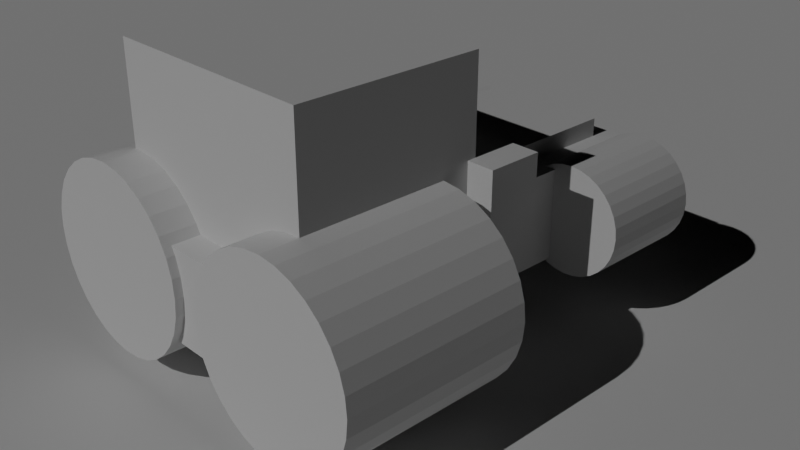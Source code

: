 # Source: Trator1TesteCurto.blend  (saved by Blender 4.5.88; exported with 4.5.12 LTS)
import bpy
from mathutils import Matrix  # noqa: F401  (used for matrix-valued properties, if any)

bpy.ops.wm.read_factory_settings(use_empty=True)
scene = bpy.context.scene
scene.name = 'Scene'

# ---- collections
col_collection = bpy.data.collections.new('Collection'); scene.collection.children.link(col_collection)

# ---- world
world_world = bpy.data.worlds.new('World'); scene.world = world_world
world_world.use_nodes = True; world_world.node_tree.nodes.clear()
_N = world_world.node_tree.nodes; _L = world_world.node_tree.links
n0 = _N.new('ShaderNodeOutputWorld'); n0.name = 'World Output'; n0.location = (200, 100)
n1 = _N.new('ShaderNodeBackground'); n1.name = 'Background'; n1.location = (-200, 100)
n1.inputs[0].default_value = (0.0, 0.0, 0.0, 1.0)
n1.inputs[1].default_value = 21.2
_L.new(n1.outputs[0], n0.inputs[0])
n0.is_active_output = True
world_world.color = (0.05088, 0.05088, 0.05088)
world_world.sun_shadow_jitter_overblur = 0.0

# ---- cameras
cam_camera = bpy.data.cameras.new('Camera')
cam_camera.clip_end = 100.0
cam_camera.ortho_scale = 7.314
cam_c_mera = bpy.data.cameras.new('Câmera')

# ---- lights
light_sol = bpy.data.lights.new('Sol', 'SUN')
light_sol.energy = 1.0

# ---- meshes
me_cubo_003 = bpy.data.meshes.new('Cubo.003')
me_cubo_003.from_pydata([(-0.7, 0.8, -0.7), (-0.7, 0.8, 0.7), (-0.7, 2.2, -0.7), (-0.7, 2.2, 0.7), (0.7, 0.8, -0.7), (0.7, 0.8, 0.7), (0.7, 2.2, -0.7), (0.7, 2.2, 0.7)], [], [(0, 1, 3, 2), (2, 3, 7, 6), (6, 7, 5, 4), (4, 5, 1, 0), (2, 6, 4, 0), (7, 3, 1, 5)])
_uv = me_cubo_003.uv_layers.new(name='Mapa UV')
_uv.uv.foreach_set('vector', [0.375, 0.0, 0.625, 0.0, 0.625, 0.25, 0.375, 0.25, 0.375, 0.25, 0.625, 0.25, 0.625, 0.5, 0.375, 0.5, 0.375, 0.5, 0.625, 0.5, 0.625, 0.75, 0.375, 0.75, 0.375, 0.75, 0.625, 0.75, 0.625, 1.0, 0.375, 1.0, 0.125, 0.5, 0.375, 0.5, 0.375, 0.75, 0.125, 0.75, 0.625, 0.5, 0.875, 0.5, 0.875, 0.75, 0.625, 0.75])
me_cubo_003.update()
me_cubo_004 = bpy.data.meshes.new('Cubo.004')
me_cubo_004.from_pydata([(-1.0, -1.0, -1.0), (-1.0, -1.0, 1.0), (-1.0, 1.0, -1.0), (-1.0, 1.0, 1.0), (1.0, -1.0, -1.0), (1.0, -1.0, 1.0), (1.0, 1.0, -1.0), (1.0, 1.0, 1.0)], [], [(0, 1, 3, 2), (2, 3, 7, 6), (6, 7, 5, 4), (4, 5, 1, 0), (2, 6, 4, 0), (7, 3, 1, 5)])
_uv = me_cubo_004.uv_layers.new(name='Mapa UV')
_uv.uv.foreach_set('vector', [0.375, 0.0, 0.625, 0.0, 0.625, 0.25, 0.375, 0.25, 0.375, 0.25, 0.625, 0.25, 0.625, 0.5, 0.375, 0.5, 0.375, 0.5, 0.625, 0.5, 0.625, 0.75, 0.375, 0.75, 0.375, 0.75, 0.625, 0.75, 0.625, 1.0, 0.375, 1.0, 0.125, 0.5, 0.375, 0.5, 0.375, 0.75, 0.125, 0.75, 0.625, 0.5, 0.875, 0.5, 0.875, 0.75, 0.625, 0.75])
me_cubo_004.update()
me_cubo_005 = bpy.data.meshes.new('Cubo.005')
me_cubo_005.from_pydata([(-1.0, -1.0, -1.0), (-1.0, -1.0, 1.0), (-1.0, 1.0, -1.0), (-1.0, 1.0, 1.0), (1.0, -1.0, -1.0), (1.0, -1.0, 1.0), (1.0, 1.0, -1.0), (1.0, 1.0, 1.0)], [], [(0, 1, 3, 2), (2, 3, 7, 6), (6, 7, 5, 4), (4, 5, 1, 0), (2, 6, 4, 0), (7, 3, 1, 5)])
_uv = me_cubo_005.uv_layers.new(name='Mapa UV')
_uv.uv.foreach_set('vector', [0.375, 0.0, 0.625, 0.0, 0.625, 0.25, 0.375, 0.25, 0.375, 0.25, 0.625, 0.25, 0.625, 0.5, 0.375, 0.5, 0.375, 0.5, 0.625, 0.5, 0.625, 0.75, 0.375, 0.75, 0.375, 0.75, 0.625, 0.75, 0.625, 1.0, 0.375, 1.0, 0.125, 0.5, 0.375, 0.5, 0.375, 0.75, 0.125, 0.75, 0.625, 0.5, 0.875, 0.5, 0.875, 0.75, 0.625, 0.75])
me_cubo_005.update()
me_cilindro = bpy.data.meshes.new('Cilindro')
me_cilindro.from_pydata([(1.2, -0.6, 1.0), (1.2, -2.6, 1.0), (1.395, -0.6, 0.9808), (1.395, -2.6, 0.9808), (1.583, -0.6, 0.9239), (1.583, -2.6, 0.9239), (1.756, -0.6, 0.8315), (1.756, -2.6, 0.8315), (1.907, -0.6, 0.7071), (1.907, -2.6, 0.7071), (2.031, -0.6, 0.5556), (2.031, -2.6, 0.5556), (2.124, -0.6, 0.3827), (2.124, -2.6, 0.3827), (2.181, -0.6, 0.1951), (2.181, -2.6, 0.1951), (2.2, -0.6, 4.371e-08), (2.2, -2.6, -4.371e-08), (2.181, -0.6, -0.1951), (2.181, -2.6, -0.1951), (2.124, -0.6, -0.3827), (2.124, -2.6, -0.3827), (2.031, -0.6, -0.5556), (2.031, -2.6, -0.5556), (1.907, -0.6, -0.7071), (1.907, -2.6, -0.7071), (1.756, -0.6, -0.8315), (1.756, -2.6, -0.8315), (1.583, -0.6, -0.9239), (1.583, -2.6, -0.9239), (1.395, -0.6, -0.9808), (1.395, -2.6, -0.9808), (1.2, -0.6, -1.0), (1.2, -2.6, -1.0), (1.005, -0.6, -0.9808), (1.005, -2.6, -0.9808), (0.8173, -0.6, -0.9239), (0.8173, -2.6, -0.9239), (0.6444, -0.6, -0.8315), (0.6444, -2.6, -0.8315), (0.4929, -0.6, -0.7071), (0.4929, -2.6, -0.7071), (0.3685, -0.6, -0.5556), (0.3685, -2.6, -0.5556), (0.2761, -0.6, -0.3827), (0.2761, -2.6, -0.3827), (0.2192, -0.6, -0.1951), (0.2192, -2.6, -0.1951), (0.2, -0.6, 4.371e-08), (0.2, -2.6, -4.371e-08), (0.2192, -0.6, 0.1951), (0.2192, -2.6, 0.1951), (0.2761, -0.6, 0.3827), (0.2761, -2.6, 0.3827), (0.3685, -0.6, 0.5556), (0.3685, -2.6, 0.5556), (0.4929, -0.6, 0.7071), (0.4929, -2.6, 0.7071), (0.6444, -0.6, 0.8315), (0.6444, -2.6, 0.8315), (0.8173, -0.6, 0.9239), (0.8173, -2.6, 0.9239), (1.005, -0.6, 0.9808), (1.005, -2.6, 0.9808)], [], [(0, 1, 3, 2), (2, 3, 5, 4), (4, 5, 7, 6), (6, 7, 9, 8), (8, 9, 11, 10), (10, 11, 13, 12), (12, 13, 15, 14), (14, 15, 17, 16), (16, 17, 19, 18), (18, 19, 21, 20), (20, 21, 23, 22), (22, 23, 25, 24), (24, 25, 27, 26), (26, 27, 29, 28), (28, 29, 31, 30), (30, 31, 33, 32), (32, 33, 35, 34), (34, 35, 37, 36), (36, 37, 39, 38), (38, 39, 41, 40), (40, 41, 43, 42), (42, 43, 45, 44), (44, 45, 47, 46), (46, 47, 49, 48), (48, 49, 51, 50), (50, 51, 53, 52), (52, 53, 55, 54), (54, 55, 57, 56), (56, 57, 59, 58), (58, 59, 61, 60), (3, 1, 63, 61, 59, 57, 55, 53, 51, 49, 47, 45, 43, 41, 39, 37, 35, 33, 31, 29, 27, 25, 23, 21, 19, 17, 15, 13, 11, 9, 7, 5), (60, 61, 63, 62), (62, 63, 1, 0), (0, 2, 4, 6, 8, 10, 12, 14, 16, 18, 20, 22, 24, 26, 28, 30, 32, 34, 36, 38, 40, 42, 44, 46, 48, 50, 52, 54, 56, 58, 60, 62)])
_uv = me_cilindro.uv_layers.new(name='Mapa UV')
_uv.uv.foreach_set('vector', [1.0, 0.5, 1.0, 1.0, 0.9688, 1.0, 0.9688, 0.5, 0.9688, 0.5, 0.9688, 1.0, 0.9375, 1.0, 0.9375, 0.5, 0.9375, 0.5, 0.9375, 1.0, 0.9062, 1.0, 0.9062, 0.5, 0.9062, 0.5, 0.9062, 1.0, 0.875, 1.0, 0.875, 0.5, 0.875, 0.5, 0.875, 1.0, 0.8438, 1.0, 0.8438, 0.5, 0.8438, 0.5, 0.8438, 1.0, 0.8125, 1.0, 0.8125, 0.5, 0.8125, 0.5, 0.8125, 1.0, 0.7812, 1.0, 0.7812, 0.5, 0.7812, 0.5, 0.7812, 1.0, 0.75, 1.0, 0.75, 0.5, 0.75, 0.5, 0.75, 1.0, 0.7188, 1.0, 0.7188, 0.5, 0.7188, 0.5, 0.7188, 1.0, 0.6875, 1.0, 0.6875, 0.5, 0.6875, 0.5, 0.6875, 1.0, 0.6562, 1.0, 0.6562, 0.5, 0.6562, 0.5, 0.6562, 1.0, 0.625, 1.0, 0.625, 0.5, 0.625, 0.5, 0.625, 1.0, 0.5938, 1.0, 0.5938, 0.5, 0.5938, 0.5, 0.5938, 1.0, 0.5625, 1.0, 0.5625, 0.5, 0.5625, 0.5, 0.5625, 1.0, 0.5312, 1.0, 0.5312, 0.5, 0.5312, 0.5, 0.5312, 1.0, 0.5, 1.0, 0.5, 0.5, 0.5, 0.5, 0.5, 1.0, 0.4688, 1.0, 0.4688, 0.5, 0.4688, 0.5, 0.4688, 1.0, 0.4375, 1.0, 0.4375, 0.5, 0.4375, 0.5, 0.4375, 1.0, 0.4062, 1.0, 0.4062, 0.5, 0.4062, 0.5, 0.4062, 1.0, 0.375, 1.0, 0.375, 0.5, 0.375, 0.5, 0.375, 1.0, 0.3438, 1.0, 0.3438, 0.5, 0.3438, 0.5, 0.3438, 1.0, 0.3125, 1.0, 0.3125, 0.5, 0.3125, 0.5, 0.3125, 1.0, 0.2812, 1.0, 0.2812, 0.5, 0.2812, 0.5, 0.2812, 1.0, 0.25, 1.0, 0.25, 0.5, 0.25, 0.5, 0.25, 1.0, 0.2188, 1.0, 0.2188, 0.5, 0.2188, 0.5, 0.2188, 1.0, 0.1875, 1.0, 0.1875, 0.5, 0.1875, 0.5, 0.1875, 1.0, 0.1562, 1.0, 0.1562, 0.5, 0.1562, 0.5, 0.1562, 1.0, 0.125, 1.0, 0.125, 0.5, 0.125, 0.5, 0.125, 1.0, 0.09375, 1.0, 0.09375, 0.5, 0.09375, 0.5, 0.09375, 1.0, 0.0625, 1.0, 0.0625, 0.5, 0.2968, 0.4854, 0.25, 0.49, 0.2032, 0.4854, 0.1582, 0.4717, 0.1167, 0.4496, 0.08029, 0.4197, 0.05045, 0.3833, 0.02827, 0.3418, 0.01461, 0.2968, 0.01, 0.25, 0.01461, 0.2032, 0.02827, 0.1582, 0.05045, 0.1167, 0.08029, 0.08029, 0.1167, 0.05045, 0.1582, 0.02827, 0.2032, 0.01461, 0.25, 0.01, 0.2968, 0.01461, 0.3418, 0.02827, 0.3833, 0.05045, 0.4197, 0.08029, 0.4496, 0.1167, 0.4717, 0.1582, 0.4854, 0.2032, 0.49, 0.25, 0.4854, 0.2968, 0.4717, 0.3418, 0.4496, 0.3833, 0.4197, 0.4197, 0.3833, 0.4496, 0.3418, 0.4717, 0.0625, 0.5, 0.0625, 1.0, 0.03125, 1.0, 0.03125, 0.5, 0.03125, 0.5, 0.03125, 1.0, 0.0, 1.0, 0.0, 0.5, 0.75, 0.49, 0.7968, 0.4854, 0.8418, 0.4717, 0.8833, 0.4496, 0.9197, 0.4197, 0.9496, 0.3833, 0.9717, 0.3418, 0.9854, 0.2968, 0.99, 0.25, 0.9854, 0.2032, 0.9717, 0.1582, 0.9496, 0.1167, 0.9197, 0.08029, 0.8833, 0.05045, 0.8418, 0.02827, 0.7968, 0.01461, 0.75, 0.01, 0.7032, 0.01461, 0.6582, 0.02827, 0.6167, 0.05045, 0.5803, 0.08029, 0.5504, 0.1167, 0.5283, 0.1582, 0.5146, 0.2032, 0.51, 0.25, 0.5146, 0.2968, 0.5283, 0.3418, 0.5504, 0.3833, 0.5803, 0.4197, 0.6167, 0.4496, 0.6582, 0.4717, 0.7032, 0.4854])
me_cilindro.update()
me_cilindro_002 = bpy.data.meshes.new('Cilindro.002')
me_cilindro_002.from_pydata([(1.2, -0.6, 1.0), (1.2, -2.6, 1.0), (1.395, -0.6, 0.9808), (1.395, -2.6, 0.9808), (1.583, -0.6, 0.9239), (1.583, -2.6, 0.9239), (1.756, -0.6, 0.8315), (1.756, -2.6, 0.8315), (1.907, -0.6, 0.7071), (1.907, -2.6, 0.7071), (2.031, -0.6, 0.5556), (2.031, -2.6, 0.5556), (2.124, -0.6, 0.3827), (2.124, -2.6, 0.3827), (2.181, -0.6, 0.1951), (2.181, -2.6, 0.1951), (2.2, -0.6, 4.371e-08), (2.2, -2.6, -4.371e-08), (2.181, -0.6, -0.1951), (2.181, -2.6, -0.1951), (2.124, -0.6, -0.3827), (2.124, -2.6, -0.3827), (2.031, -0.6, -0.5556), (2.031, -2.6, -0.5556), (1.907, -0.6, -0.7071), (1.907, -2.6, -0.7071), (1.756, -0.6, -0.8315), (1.756, -2.6, -0.8315), (1.583, -0.6, -0.9239), (1.583, -2.6, -0.9239), (1.395, -0.6, -0.9808), (1.395, -2.6, -0.9808), (1.2, -0.6, -1.0), (1.2, -2.6, -1.0), (1.005, -0.6, -0.9808), (1.005, -2.6, -0.9808), (0.8173, -0.6, -0.9239), (0.8173, -2.6, -0.9239), (0.6444, -0.6, -0.8315), (0.6444, -2.6, -0.8315), (0.4929, -0.6, -0.7071), (0.4929, -2.6, -0.7071), (0.3685, -0.6, -0.5556), (0.3685, -2.6, -0.5556), (0.2761, -0.6, -0.3827), (0.2761, -2.6, -0.3827), (0.2192, -0.6, -0.1951), (0.2192, -2.6, -0.1951), (0.2, -0.6, 4.371e-08), (0.2, -2.6, -4.371e-08), (0.2192, -0.6, 0.1951), (0.2192, -2.6, 0.1951), (0.2761, -0.6, 0.3827), (0.2761, -2.6, 0.3827), (0.3685, -0.6, 0.5556), (0.3685, -2.6, 0.5556), (0.4929, -0.6, 0.7071), (0.4929, -2.6, 0.7071), (0.6444, -0.6, 0.8315), (0.6444, -2.6, 0.8315), (0.8173, -0.6, 0.9239), (0.8173, -2.6, 0.9239), (1.005, -0.6, 0.9808), (1.005, -2.6, 0.9808)], [], [(0, 1, 3, 2), (2, 3, 5, 4), (4, 5, 7, 6), (6, 7, 9, 8), (8, 9, 11, 10), (10, 11, 13, 12), (12, 13, 15, 14), (14, 15, 17, 16), (16, 17, 19, 18), (18, 19, 21, 20), (20, 21, 23, 22), (22, 23, 25, 24), (24, 25, 27, 26), (26, 27, 29, 28), (28, 29, 31, 30), (30, 31, 33, 32), (32, 33, 35, 34), (34, 35, 37, 36), (36, 37, 39, 38), (38, 39, 41, 40), (40, 41, 43, 42), (42, 43, 45, 44), (44, 45, 47, 46), (46, 47, 49, 48), (48, 49, 51, 50), (50, 51, 53, 52), (52, 53, 55, 54), (54, 55, 57, 56), (56, 57, 59, 58), (58, 59, 61, 60), (3, 1, 63, 61, 59, 57, 55, 53, 51, 49, 47, 45, 43, 41, 39, 37, 35, 33, 31, 29, 27, 25, 23, 21, 19, 17, 15, 13, 11, 9, 7, 5), (60, 61, 63, 62), (62, 63, 1, 0), (0, 2, 4, 6, 8, 10, 12, 14, 16, 18, 20, 22, 24, 26, 28, 30, 32, 34, 36, 38, 40, 42, 44, 46, 48, 50, 52, 54, 56, 58, 60, 62)])
_uv = me_cilindro_002.uv_layers.new(name='Mapa UV')
_uv.uv.foreach_set('vector', [1.0, 0.5, 1.0, 1.0, 0.9688, 1.0, 0.9688, 0.5, 0.9688, 0.5, 0.9688, 1.0, 0.9375, 1.0, 0.9375, 0.5, 0.9375, 0.5, 0.9375, 1.0, 0.9062, 1.0, 0.9062, 0.5, 0.9062, 0.5, 0.9062, 1.0, 0.875, 1.0, 0.875, 0.5, 0.875, 0.5, 0.875, 1.0, 0.8438, 1.0, 0.8438, 0.5, 0.8438, 0.5, 0.8438, 1.0, 0.8125, 1.0, 0.8125, 0.5, 0.8125, 0.5, 0.8125, 1.0, 0.7812, 1.0, 0.7812, 0.5, 0.7812, 0.5, 0.7812, 1.0, 0.75, 1.0, 0.75, 0.5, 0.75, 0.5, 0.75, 1.0, 0.7188, 1.0, 0.7188, 0.5, 0.7188, 0.5, 0.7188, 1.0, 0.6875, 1.0, 0.6875, 0.5, 0.6875, 0.5, 0.6875, 1.0, 0.6562, 1.0, 0.6562, 0.5, 0.6562, 0.5, 0.6562, 1.0, 0.625, 1.0, 0.625, 0.5, 0.625, 0.5, 0.625, 1.0, 0.5938, 1.0, 0.5938, 0.5, 0.5938, 0.5, 0.5938, 1.0, 0.5625, 1.0, 0.5625, 0.5, 0.5625, 0.5, 0.5625, 1.0, 0.5312, 1.0, 0.5312, 0.5, 0.5312, 0.5, 0.5312, 1.0, 0.5, 1.0, 0.5, 0.5, 0.5, 0.5, 0.5, 1.0, 0.4688, 1.0, 0.4688, 0.5, 0.4688, 0.5, 0.4688, 1.0, 0.4375, 1.0, 0.4375, 0.5, 0.4375, 0.5, 0.4375, 1.0, 0.4062, 1.0, 0.4062, 0.5, 0.4062, 0.5, 0.4062, 1.0, 0.375, 1.0, 0.375, 0.5, 0.375, 0.5, 0.375, 1.0, 0.3438, 1.0, 0.3438, 0.5, 0.3438, 0.5, 0.3438, 1.0, 0.3125, 1.0, 0.3125, 0.5, 0.3125, 0.5, 0.3125, 1.0, 0.2812, 1.0, 0.2812, 0.5, 0.2812, 0.5, 0.2812, 1.0, 0.25, 1.0, 0.25, 0.5, 0.25, 0.5, 0.25, 1.0, 0.2188, 1.0, 0.2188, 0.5, 0.2188, 0.5, 0.2188, 1.0, 0.1875, 1.0, 0.1875, 0.5, 0.1875, 0.5, 0.1875, 1.0, 0.1562, 1.0, 0.1562, 0.5, 0.1562, 0.5, 0.1562, 1.0, 0.125, 1.0, 0.125, 0.5, 0.125, 0.5, 0.125, 1.0, 0.09375, 1.0, 0.09375, 0.5, 0.09375, 0.5, 0.09375, 1.0, 0.0625, 1.0, 0.0625, 0.5, 0.2968, 0.4854, 0.25, 0.49, 0.2032, 0.4854, 0.1582, 0.4717, 0.1167, 0.4496, 0.08029, 0.4197, 0.05045, 0.3833, 0.02827, 0.3418, 0.01461, 0.2968, 0.01, 0.25, 0.01461, 0.2032, 0.02827, 0.1582, 0.05045, 0.1167, 0.08029, 0.08029, 0.1167, 0.05045, 0.1582, 0.02827, 0.2032, 0.01461, 0.25, 0.01, 0.2968, 0.01461, 0.3418, 0.02827, 0.3833, 0.05045, 0.4197, 0.08029, 0.4496, 0.1167, 0.4717, 0.1582, 0.4854, 0.2032, 0.49, 0.25, 0.4854, 0.2968, 0.4717, 0.3418, 0.4496, 0.3833, 0.4197, 0.4197, 0.3833, 0.4496, 0.3418, 0.4717, 0.0625, 0.5, 0.0625, 1.0, 0.03125, 1.0, 0.03125, 0.5, 0.03125, 0.5, 0.03125, 1.0, 0.0, 1.0, 0.0, 0.5, 0.75, 0.49, 0.7968, 0.4854, 0.8418, 0.4717, 0.8833, 0.4496, 0.9197, 0.4197, 0.9496, 0.3833, 0.9717, 0.3418, 0.9854, 0.2968, 0.99, 0.25, 0.9854, 0.2032, 0.9717, 0.1582, 0.9496, 0.1167, 0.9197, 0.08029, 0.8833, 0.05045, 0.8418, 0.02827, 0.7968, 0.01461, 0.75, 0.01, 0.7032, 0.01461, 0.6582, 0.02827, 0.6167, 0.05045, 0.5803, 0.08029, 0.5504, 0.1167, 0.5283, 0.1582, 0.5146, 0.2032, 0.51, 0.25, 0.5146, 0.2968, 0.5283, 0.3418, 0.5504, 0.3833, 0.5803, 0.4197, 0.6167, 0.4496, 0.6582, 0.4717, 0.7032, 0.4854])
me_cilindro_002.update()
me_cilindro_003 = bpy.data.meshes.new('Cilindro.003')
me_cilindro_003.from_pydata([(0.0, 1.0, -1.0), (0.0, 1.0, 1.0), (0.1951, 0.9808, -1.0), (0.1951, 0.9808, 1.0), (0.3827, 0.9239, -1.0), (0.3827, 0.9239, 1.0), (0.5556, 0.8315, -1.0), (0.5556, 0.8315, 1.0), (0.7071, 0.7071, -1.0), (0.7071, 0.7071, 1.0), (0.8315, 0.5556, -1.0), (0.8315, 0.5556, 1.0), (0.9239, 0.3827, -1.0), (0.9239, 0.3827, 1.0), (0.9808, 0.1951, -1.0), (0.9808, 0.1951, 1.0), (1.0, 0.0, -1.0), (1.0, 0.0, 1.0), (0.9808, -0.1951, -1.0), (0.9808, -0.1951, 1.0), (0.9239, -0.3827, -1.0), (0.9239, -0.3827, 1.0), (0.8315, -0.5556, -1.0), (0.8315, -0.5556, 1.0), (0.7071, -0.7071, -1.0), (0.7071, -0.7071, 1.0), (0.5556, -0.8315, -1.0), (0.5556, -0.8315, 1.0), (0.3827, -0.9239, -1.0), (0.3827, -0.9239, 1.0), (0.1951, -0.9808, -1.0), (0.1951, -0.9808, 1.0), (0.0, -1.0, -1.0), (0.0, -1.0, 1.0), (-0.1951, -0.9808, -1.0), (-0.1951, -0.9808, 1.0), (-0.3827, -0.9239, -1.0), (-0.3827, -0.9239, 1.0), (-0.5556, -0.8315, -1.0), (-0.5556, -0.8315, 1.0), (-0.7071, -0.7071, -1.0), (-0.7071, -0.7071, 1.0), (-0.8315, -0.5556, -1.0), (-0.8315, -0.5556, 1.0), (-0.9239, -0.3827, -1.0), (-0.9239, -0.3827, 1.0), (-0.9808, -0.1951, -1.0), (-0.9808, -0.1951, 1.0), (-1.0, 0.0, -1.0), (-1.0, 0.0, 1.0), (-0.9808, 0.1951, -1.0), (-0.9808, 0.1951, 1.0), (-0.9239, 0.3827, -1.0), (-0.9239, 0.3827, 1.0), (-0.8315, 0.5556, -1.0), (-0.8315, 0.5556, 1.0), (-0.7071, 0.7071, -1.0), (-0.7071, 0.7071, 1.0), (-0.5556, 0.8315, -1.0), (-0.5556, 0.8315, 1.0), (-0.3827, 0.9239, -1.0), (-0.3827, 0.9239, 1.0), (-0.1951, 0.9808, -1.0), (-0.1951, 0.9808, 1.0)], [], [(0, 1, 3, 2), (2, 3, 5, 4), (4, 5, 7, 6), (6, 7, 9, 8), (8, 9, 11, 10), (10, 11, 13, 12), (12, 13, 15, 14), (14, 15, 17, 16), (16, 17, 19, 18), (18, 19, 21, 20), (20, 21, 23, 22), (22, 23, 25, 24), (24, 25, 27, 26), (26, 27, 29, 28), (28, 29, 31, 30), (30, 31, 33, 32), (32, 33, 35, 34), (34, 35, 37, 36), (36, 37, 39, 38), (38, 39, 41, 40), (40, 41, 43, 42), (42, 43, 45, 44), (44, 45, 47, 46), (46, 47, 49, 48), (48, 49, 51, 50), (50, 51, 53, 52), (52, 53, 55, 54), (54, 55, 57, 56), (56, 57, 59, 58), (58, 59, 61, 60), (3, 1, 63, 61, 59, 57, 55, 53, 51, 49, 47, 45, 43, 41, 39, 37, 35, 33, 31, 29, 27, 25, 23, 21, 19, 17, 15, 13, 11, 9, 7, 5), (60, 61, 63, 62), (62, 63, 1, 0), (0, 2, 4, 6, 8, 10, 12, 14, 16, 18, 20, 22, 24, 26, 28, 30, 32, 34, 36, 38, 40, 42, 44, 46, 48, 50, 52, 54, 56, 58, 60, 62)])
_uv = me_cilindro_003.uv_layers.new(name='Mapa UV')
_uv.uv.foreach_set('vector', [1.0, 0.5, 1.0, 1.0, 0.9688, 1.0, 0.9688, 0.5, 0.9688, 0.5, 0.9688, 1.0, 0.9375, 1.0, 0.9375, 0.5, 0.9375, 0.5, 0.9375, 1.0, 0.9062, 1.0, 0.9062, 0.5, 0.9062, 0.5, 0.9062, 1.0, 0.875, 1.0, 0.875, 0.5, 0.875, 0.5, 0.875, 1.0, 0.8438, 1.0, 0.8438, 0.5, 0.8438, 0.5, 0.8438, 1.0, 0.8125, 1.0, 0.8125, 0.5, 0.8125, 0.5, 0.8125, 1.0, 0.7812, 1.0, 0.7812, 0.5, 0.7812, 0.5, 0.7812, 1.0, 0.75, 1.0, 0.75, 0.5, 0.75, 0.5, 0.75, 1.0, 0.7188, 1.0, 0.7188, 0.5, 0.7188, 0.5, 0.7188, 1.0, 0.6875, 1.0, 0.6875, 0.5, 0.6875, 0.5, 0.6875, 1.0, 0.6562, 1.0, 0.6562, 0.5, 0.6562, 0.5, 0.6562, 1.0, 0.625, 1.0, 0.625, 0.5, 0.625, 0.5, 0.625, 1.0, 0.5938, 1.0, 0.5938, 0.5, 0.5938, 0.5, 0.5938, 1.0, 0.5625, 1.0, 0.5625, 0.5, 0.5625, 0.5, 0.5625, 1.0, 0.5312, 1.0, 0.5312, 0.5, 0.5312, 0.5, 0.5312, 1.0, 0.5, 1.0, 0.5, 0.5, 0.5, 0.5, 0.5, 1.0, 0.4688, 1.0, 0.4688, 0.5, 0.4688, 0.5, 0.4688, 1.0, 0.4375, 1.0, 0.4375, 0.5, 0.4375, 0.5, 0.4375, 1.0, 0.4062, 1.0, 0.4062, 0.5, 0.4062, 0.5, 0.4062, 1.0, 0.375, 1.0, 0.375, 0.5, 0.375, 0.5, 0.375, 1.0, 0.3438, 1.0, 0.3438, 0.5, 0.3438, 0.5, 0.3438, 1.0, 0.3125, 1.0, 0.3125, 0.5, 0.3125, 0.5, 0.3125, 1.0, 0.2812, 1.0, 0.2812, 0.5, 0.2812, 0.5, 0.2812, 1.0, 0.25, 1.0, 0.25, 0.5, 0.25, 0.5, 0.25, 1.0, 0.2188, 1.0, 0.2188, 0.5, 0.2188, 0.5, 0.2188, 1.0, 0.1875, 1.0, 0.1875, 0.5, 0.1875, 0.5, 0.1875, 1.0, 0.1562, 1.0, 0.1562, 0.5, 0.1562, 0.5, 0.1562, 1.0, 0.125, 1.0, 0.125, 0.5, 0.125, 0.5, 0.125, 1.0, 0.09375, 1.0, 0.09375, 0.5, 0.09375, 0.5, 0.09375, 1.0, 0.0625, 1.0, 0.0625, 0.5, 0.2968, 0.4854, 0.25, 0.49, 0.2032, 0.4854, 0.1582, 0.4717, 0.1167, 0.4496, 0.08029, 0.4197, 0.05045, 0.3833, 0.02827, 0.3418, 0.01461, 0.2968, 0.01, 0.25, 0.01461, 0.2032, 0.02827, 0.1582, 0.05045, 0.1167, 0.08029, 0.08029, 0.1167, 0.05045, 0.1582, 0.02827, 0.2032, 0.01461, 0.25, 0.01, 0.2968, 0.01461, 0.3418, 0.02827, 0.3833, 0.05045, 0.4197, 0.08029, 0.4496, 0.1167, 0.4717, 0.1582, 0.4854, 0.2032, 0.49, 0.25, 0.4854, 0.2968, 0.4717, 0.3418, 0.4496, 0.3833, 0.4197, 0.4197, 0.3833, 0.4496, 0.3418, 0.4717, 0.0625, 0.5, 0.0625, 1.0, 0.03125, 1.0, 0.03125, 0.5, 0.03125, 0.5, 0.03125, 1.0, 0.0, 1.0, 0.0, 0.5, 0.75, 0.49, 0.7968, 0.4854, 0.8418, 0.4717, 0.8833, 0.4496, 0.9197, 0.4197, 0.9496, 0.3833, 0.9717, 0.3418, 0.9854, 0.2968, 0.99, 0.25, 0.9854, 0.2032, 0.9717, 0.1582, 0.9496, 0.1167, 0.9197, 0.08029, 0.8833, 0.05045, 0.8418, 0.02827, 0.7968, 0.01461, 0.75, 0.01, 0.7032, 0.01461, 0.6582, 0.02827, 0.6167, 0.05045, 0.5803, 0.08029, 0.5504, 0.1167, 0.5283, 0.1582, 0.5146, 0.2032, 0.51, 0.25, 0.5146, 0.2968, 0.5283, 0.3418, 0.5504, 0.3833, 0.5803, 0.4197, 0.6167, 0.4496, 0.6582, 0.4717, 0.7032, 0.4854])
me_cilindro_003.update()
me_cilindro_004 = bpy.data.meshes.new('Cilindro.004')
me_cilindro_004.from_pydata([(0.0, 1.0, -1.0), (0.0, 1.0, 1.0), (0.1951, 0.9808, -1.0), (0.1951, 0.9808, 1.0), (0.3827, 0.9239, -1.0), (0.3827, 0.9239, 1.0), (0.5556, 0.8315, -1.0), (0.5556, 0.8315, 1.0), (0.7071, 0.7071, -1.0), (0.7071, 0.7071, 1.0), (0.8315, 0.5556, -1.0), (0.8315, 0.5556, 1.0), (0.9239, 0.3827, -1.0), (0.9239, 0.3827, 1.0), (0.9808, 0.1951, -1.0), (0.9808, 0.1951, 1.0), (1.0, 0.0, -1.0), (1.0, 0.0, 1.0), (0.9808, -0.1951, -1.0), (0.9808, -0.1951, 1.0), (0.9239, -0.3827, -1.0), (0.9239, -0.3827, 1.0), (0.8315, -0.5556, -1.0), (0.8315, -0.5556, 1.0), (0.7071, -0.7071, -1.0), (0.7071, -0.7071, 1.0), (0.5556, -0.8315, -1.0), (0.5556, -0.8315, 1.0), (0.3827, -0.9239, -1.0), (0.3827, -0.9239, 1.0), (0.1951, -0.9808, -1.0), (0.1951, -0.9808, 1.0), (0.0, -1.0, -1.0), (0.0, -1.0, 1.0), (-0.1951, -0.9808, -1.0), (-0.1951, -0.9808, 1.0), (-0.3827, -0.9239, -1.0), (-0.3827, -0.9239, 1.0), (-0.5556, -0.8315, -1.0), (-0.5556, -0.8315, 1.0), (-0.7071, -0.7071, -1.0), (-0.7071, -0.7071, 1.0), (-0.8315, -0.5556, -1.0), (-0.8315, -0.5556, 1.0), (-0.9239, -0.3827, -1.0), (-0.9239, -0.3827, 1.0), (-0.9808, -0.1951, -1.0), (-0.9808, -0.1951, 1.0), (-1.0, 0.0, -1.0), (-1.0, 0.0, 1.0), (-0.9808, 0.1951, -1.0), (-0.9808, 0.1951, 1.0), (-0.9239, 0.3827, -1.0), (-0.9239, 0.3827, 1.0), (-0.8315, 0.5556, -1.0), (-0.8315, 0.5556, 1.0), (-0.7071, 0.7071, -1.0), (-0.7071, 0.7071, 1.0), (-0.5556, 0.8315, -1.0), (-0.5556, 0.8315, 1.0), (-0.3827, 0.9239, -1.0), (-0.3827, 0.9239, 1.0), (-0.1951, 0.9808, -1.0), (-0.1951, 0.9808, 1.0)], [], [(0, 1, 3, 2), (2, 3, 5, 4), (4, 5, 7, 6), (6, 7, 9, 8), (8, 9, 11, 10), (10, 11, 13, 12), (12, 13, 15, 14), (14, 15, 17, 16), (16, 17, 19, 18), (18, 19, 21, 20), (20, 21, 23, 22), (22, 23, 25, 24), (24, 25, 27, 26), (26, 27, 29, 28), (28, 29, 31, 30), (30, 31, 33, 32), (32, 33, 35, 34), (34, 35, 37, 36), (36, 37, 39, 38), (38, 39, 41, 40), (40, 41, 43, 42), (42, 43, 45, 44), (44, 45, 47, 46), (46, 47, 49, 48), (48, 49, 51, 50), (50, 51, 53, 52), (52, 53, 55, 54), (54, 55, 57, 56), (56, 57, 59, 58), (58, 59, 61, 60), (3, 1, 63, 61, 59, 57, 55, 53, 51, 49, 47, 45, 43, 41, 39, 37, 35, 33, 31, 29, 27, 25, 23, 21, 19, 17, 15, 13, 11, 9, 7, 5), (60, 61, 63, 62), (62, 63, 1, 0), (0, 2, 4, 6, 8, 10, 12, 14, 16, 18, 20, 22, 24, 26, 28, 30, 32, 34, 36, 38, 40, 42, 44, 46, 48, 50, 52, 54, 56, 58, 60, 62)])
_uv = me_cilindro_004.uv_layers.new(name='Mapa UV')
_uv.uv.foreach_set('vector', [1.0, 0.5, 1.0, 1.0, 0.9688, 1.0, 0.9688, 0.5, 0.9688, 0.5, 0.9688, 1.0, 0.9375, 1.0, 0.9375, 0.5, 0.9375, 0.5, 0.9375, 1.0, 0.9062, 1.0, 0.9062, 0.5, 0.9062, 0.5, 0.9062, 1.0, 0.875, 1.0, 0.875, 0.5, 0.875, 0.5, 0.875, 1.0, 0.8438, 1.0, 0.8438, 0.5, 0.8438, 0.5, 0.8438, 1.0, 0.8125, 1.0, 0.8125, 0.5, 0.8125, 0.5, 0.8125, 1.0, 0.7812, 1.0, 0.7812, 0.5, 0.7812, 0.5, 0.7812, 1.0, 0.75, 1.0, 0.75, 0.5, 0.75, 0.5, 0.75, 1.0, 0.7188, 1.0, 0.7188, 0.5, 0.7188, 0.5, 0.7188, 1.0, 0.6875, 1.0, 0.6875, 0.5, 0.6875, 0.5, 0.6875, 1.0, 0.6562, 1.0, 0.6562, 0.5, 0.6562, 0.5, 0.6562, 1.0, 0.625, 1.0, 0.625, 0.5, 0.625, 0.5, 0.625, 1.0, 0.5938, 1.0, 0.5938, 0.5, 0.5938, 0.5, 0.5938, 1.0, 0.5625, 1.0, 0.5625, 0.5, 0.5625, 0.5, 0.5625, 1.0, 0.5312, 1.0, 0.5312, 0.5, 0.5312, 0.5, 0.5312, 1.0, 0.5, 1.0, 0.5, 0.5, 0.5, 0.5, 0.5, 1.0, 0.4688, 1.0, 0.4688, 0.5, 0.4688, 0.5, 0.4688, 1.0, 0.4375, 1.0, 0.4375, 0.5, 0.4375, 0.5, 0.4375, 1.0, 0.4062, 1.0, 0.4062, 0.5, 0.4062, 0.5, 0.4062, 1.0, 0.375, 1.0, 0.375, 0.5, 0.375, 0.5, 0.375, 1.0, 0.3438, 1.0, 0.3438, 0.5, 0.3438, 0.5, 0.3438, 1.0, 0.3125, 1.0, 0.3125, 0.5, 0.3125, 0.5, 0.3125, 1.0, 0.2812, 1.0, 0.2812, 0.5, 0.2812, 0.5, 0.2812, 1.0, 0.25, 1.0, 0.25, 0.5, 0.25, 0.5, 0.25, 1.0, 0.2188, 1.0, 0.2188, 0.5, 0.2188, 0.5, 0.2188, 1.0, 0.1875, 1.0, 0.1875, 0.5, 0.1875, 0.5, 0.1875, 1.0, 0.1562, 1.0, 0.1562, 0.5, 0.1562, 0.5, 0.1562, 1.0, 0.125, 1.0, 0.125, 0.5, 0.125, 0.5, 0.125, 1.0, 0.09375, 1.0, 0.09375, 0.5, 0.09375, 0.5, 0.09375, 1.0, 0.0625, 1.0, 0.0625, 0.5, 0.2968, 0.4854, 0.25, 0.49, 0.2032, 0.4854, 0.1582, 0.4717, 0.1167, 0.4496, 0.08029, 0.4197, 0.05045, 0.3833, 0.02827, 0.3418, 0.01461, 0.2968, 0.01, 0.25, 0.01461, 0.2032, 0.02827, 0.1582, 0.05045, 0.1167, 0.08029, 0.08029, 0.1167, 0.05045, 0.1582, 0.02827, 0.2032, 0.01461, 0.25, 0.01, 0.2968, 0.01461, 0.3418, 0.02827, 0.3833, 0.05045, 0.4197, 0.08029, 0.4496, 0.1167, 0.4717, 0.1582, 0.4854, 0.2032, 0.49, 0.25, 0.4854, 0.2968, 0.4717, 0.3418, 0.4496, 0.3833, 0.4197, 0.4197, 0.3833, 0.4496, 0.3418, 0.4717, 0.0625, 0.5, 0.0625, 1.0, 0.03125, 1.0, 0.03125, 0.5, 0.03125, 0.5, 0.03125, 1.0, 0.0, 1.0, 0.0, 0.5, 0.75, 0.49, 0.7968, 0.4854, 0.8418, 0.4717, 0.8833, 0.4496, 0.9197, 0.4197, 0.9496, 0.3833, 0.9717, 0.3418, 0.9854, 0.2968, 0.99, 0.25, 0.9854, 0.2032, 0.9717, 0.1582, 0.9496, 0.1167, 0.9197, 0.08029, 0.8833, 0.05045, 0.8418, 0.02827, 0.7968, 0.01461, 0.75, 0.01, 0.7032, 0.01461, 0.6582, 0.02827, 0.6167, 0.05045, 0.5803, 0.08029, 0.5504, 0.1167, 0.5283, 0.1582, 0.5146, 0.2032, 0.51, 0.25, 0.5146, 0.2968, 0.5283, 0.3418, 0.5504, 0.3833, 0.5803, 0.4197, 0.6167, 0.4496, 0.6582, 0.4717, 0.7032, 0.4854])
me_cilindro_004.update()
me_cubo_006 = bpy.data.meshes.new('Cubo.006')
me_cubo_006.from_pydata([(-1.0, -1.0, -1.0), (-1.0, -1.0, 1.0), (-1.0, 1.0, -1.0), (-1.0, 1.0, 1.0), (1.0, -1.0, -1.0), (1.0, -1.0, 1.0), (1.0, 1.0, -1.0), (1.0, 1.0, 1.0)], [], [(0, 1, 3, 2), (2, 3, 7, 6), (6, 7, 5, 4), (4, 5, 1, 0), (2, 6, 4, 0), (7, 3, 1, 5)])
_uv = me_cubo_006.uv_layers.new(name='Mapa UV')
_uv.uv.foreach_set('vector', [0.375, 0.0, 0.625, 0.0, 0.625, 0.25, 0.375, 0.25, 0.375, 0.25, 0.625, 0.25, 0.625, 0.5, 0.375, 0.5, 0.375, 0.5, 0.625, 0.5, 0.625, 0.75, 0.375, 0.75, 0.375, 0.75, 0.625, 0.75, 0.625, 1.0, 0.375, 1.0, 0.125, 0.5, 0.375, 0.5, 0.375, 0.75, 0.125, 0.75, 0.625, 0.5, 0.875, 0.5, 0.875, 0.75, 0.625, 0.75])
me_cubo_006.update()
me_cilindro_005 = bpy.data.meshes.new('Cilindro.005')
me_cilindro_005.from_pydata([(0.0, 1.0, -1.0), (0.0, 1.0, 1.0), (0.1951, 0.9808, -1.0), (0.1951, 0.9808, 1.0), (0.3827, 0.9239, -1.0), (0.3827, 0.9239, 1.0), (0.5556, 0.8315, -1.0), (0.5556, 0.8315, 1.0), (0.7071, 0.7071, -1.0), (0.7071, 0.7071, 1.0), (0.8315, 0.5556, -1.0), (0.8315, 0.5556, 1.0), (0.9239, 0.3827, -1.0), (0.9239, 0.3827, 1.0), (0.9808, 0.1951, -1.0), (0.9808, 0.1951, 1.0), (1.0, 0.0, -1.0), (1.0, 0.0, 1.0), (0.9808, -0.1951, -1.0), (0.9808, -0.1951, 1.0), (0.9239, -0.3827, -1.0), (0.9239, -0.3827, 1.0), (0.8315, -0.5556, -1.0), (0.8315, -0.5556, 1.0), (0.7071, -0.7071, -1.0), (0.7071, -0.7071, 1.0), (0.5556, -0.8315, -1.0), (0.5556, -0.8315, 1.0), (0.3827, -0.9239, -1.0), (0.3827, -0.9239, 1.0), (0.1951, -0.9808, -1.0), (0.1951, -0.9808, 1.0), (0.0, -1.0, -1.0), (0.0, -1.0, 1.0), (-0.1951, -0.9808, -1.0), (-0.1951, -0.9808, 1.0), (-0.3827, -0.9239, -1.0), (-0.3827, -0.9239, 1.0), (-0.5556, -0.8315, -1.0), (-0.5556, -0.8315, 1.0), (-0.7071, -0.7071, -1.0), (-0.7071, -0.7071, 1.0), (-0.8315, -0.5556, -1.0), (-0.8315, -0.5556, 1.0), (-0.9239, -0.3827, -1.0), (-0.9239, -0.3827, 1.0), (-0.9808, -0.1951, -1.0), (-0.9808, -0.1951, 1.0), (-1.0, 0.0, -1.0), (-1.0, 0.0, 1.0), (-0.9808, 0.1951, -1.0), (-0.9808, 0.1951, 1.0), (-0.9239, 0.3827, -1.0), (-0.9239, 0.3827, 1.0), (-0.8315, 0.5556, -1.0), (-0.8315, 0.5556, 1.0), (-0.7071, 0.7071, -1.0), (-0.7071, 0.7071, 1.0), (-0.5556, 0.8315, -1.0), (-0.5556, 0.8315, 1.0), (-0.3827, 0.9239, -1.0), (-0.3827, 0.9239, 1.0), (-0.1951, 0.9808, -1.0), (-0.1951, 0.9808, 1.0)], [], [(0, 1, 3, 2), (2, 3, 5, 4), (4, 5, 7, 6), (6, 7, 9, 8), (8, 9, 11, 10), (10, 11, 13, 12), (12, 13, 15, 14), (14, 15, 17, 16), (16, 17, 19, 18), (18, 19, 21, 20), (20, 21, 23, 22), (22, 23, 25, 24), (24, 25, 27, 26), (26, 27, 29, 28), (28, 29, 31, 30), (30, 31, 33, 32), (32, 33, 35, 34), (34, 35, 37, 36), (36, 37, 39, 38), (38, 39, 41, 40), (40, 41, 43, 42), (42, 43, 45, 44), (44, 45, 47, 46), (46, 47, 49, 48), (48, 49, 51, 50), (50, 51, 53, 52), (52, 53, 55, 54), (54, 55, 57, 56), (56, 57, 59, 58), (58, 59, 61, 60), (3, 1, 63, 61, 59, 57, 55, 53, 51, 49, 47, 45, 43, 41, 39, 37, 35, 33, 31, 29, 27, 25, 23, 21, 19, 17, 15, 13, 11, 9, 7, 5), (60, 61, 63, 62), (62, 63, 1, 0), (0, 2, 4, 6, 8, 10, 12, 14, 16, 18, 20, 22, 24, 26, 28, 30, 32, 34, 36, 38, 40, 42, 44, 46, 48, 50, 52, 54, 56, 58, 60, 62)])
_uv = me_cilindro_005.uv_layers.new(name='Mapa UV')
_uv.uv.foreach_set('vector', [1.0, 0.5, 1.0, 1.0, 0.9688, 1.0, 0.9688, 0.5, 0.9688, 0.5, 0.9688, 1.0, 0.9375, 1.0, 0.9375, 0.5, 0.9375, 0.5, 0.9375, 1.0, 0.9062, 1.0, 0.9062, 0.5, 0.9062, 0.5, 0.9062, 1.0, 0.875, 1.0, 0.875, 0.5, 0.875, 0.5, 0.875, 1.0, 0.8438, 1.0, 0.8438, 0.5, 0.8438, 0.5, 0.8438, 1.0, 0.8125, 1.0, 0.8125, 0.5, 0.8125, 0.5, 0.8125, 1.0, 0.7812, 1.0, 0.7812, 0.5, 0.7812, 0.5, 0.7812, 1.0, 0.75, 1.0, 0.75, 0.5, 0.75, 0.5, 0.75, 1.0, 0.7188, 1.0, 0.7188, 0.5, 0.7188, 0.5, 0.7188, 1.0, 0.6875, 1.0, 0.6875, 0.5, 0.6875, 0.5, 0.6875, 1.0, 0.6562, 1.0, 0.6562, 0.5, 0.6562, 0.5, 0.6562, 1.0, 0.625, 1.0, 0.625, 0.5, 0.625, 0.5, 0.625, 1.0, 0.5938, 1.0, 0.5938, 0.5, 0.5938, 0.5, 0.5938, 1.0, 0.5625, 1.0, 0.5625, 0.5, 0.5625, 0.5, 0.5625, 1.0, 0.5312, 1.0, 0.5312, 0.5, 0.5312, 0.5, 0.5312, 1.0, 0.5, 1.0, 0.5, 0.5, 0.5, 0.5, 0.5, 1.0, 0.4688, 1.0, 0.4688, 0.5, 0.4688, 0.5, 0.4688, 1.0, 0.4375, 1.0, 0.4375, 0.5, 0.4375, 0.5, 0.4375, 1.0, 0.4062, 1.0, 0.4062, 0.5, 0.4062, 0.5, 0.4062, 1.0, 0.375, 1.0, 0.375, 0.5, 0.375, 0.5, 0.375, 1.0, 0.3438, 1.0, 0.3438, 0.5, 0.3438, 0.5, 0.3438, 1.0, 0.3125, 1.0, 0.3125, 0.5, 0.3125, 0.5, 0.3125, 1.0, 0.2812, 1.0, 0.2812, 0.5, 0.2812, 0.5, 0.2812, 1.0, 0.25, 1.0, 0.25, 0.5, 0.25, 0.5, 0.25, 1.0, 0.2188, 1.0, 0.2188, 0.5, 0.2188, 0.5, 0.2188, 1.0, 0.1875, 1.0, 0.1875, 0.5, 0.1875, 0.5, 0.1875, 1.0, 0.1562, 1.0, 0.1562, 0.5, 0.1562, 0.5, 0.1562, 1.0, 0.125, 1.0, 0.125, 0.5, 0.125, 0.5, 0.125, 1.0, 0.09375, 1.0, 0.09375, 0.5, 0.09375, 0.5, 0.09375, 1.0, 0.0625, 1.0, 0.0625, 0.5, 0.2968, 0.4854, 0.25, 0.49, 0.2032, 0.4854, 0.1582, 0.4717, 0.1167, 0.4496, 0.08029, 0.4197, 0.05045, 0.3833, 0.02827, 0.3418, 0.01461, 0.2968, 0.01, 0.25, 0.01461, 0.2032, 0.02827, 0.1582, 0.05045, 0.1167, 0.08029, 0.08029, 0.1167, 0.05045, 0.1582, 0.02827, 0.2032, 0.01461, 0.25, 0.01, 0.2968, 0.01461, 0.3418, 0.02827, 0.3833, 0.05045, 0.4197, 0.08029, 0.4496, 0.1167, 0.4717, 0.1582, 0.4854, 0.2032, 0.49, 0.25, 0.4854, 0.2968, 0.4717, 0.3418, 0.4496, 0.3833, 0.4197, 0.4197, 0.3833, 0.4496, 0.3418, 0.4717, 0.0625, 0.5, 0.0625, 1.0, 0.03125, 1.0, 0.03125, 0.5, 0.03125, 0.5, 0.03125, 1.0, 0.0, 1.0, 0.0, 0.5, 0.75, 0.49, 0.7968, 0.4854, 0.8418, 0.4717, 0.8833, 0.4496, 0.9197, 0.4197, 0.9496, 0.3833, 0.9717, 0.3418, 0.9854, 0.2968, 0.99, 0.25, 0.9854, 0.2032, 0.9717, 0.1582, 0.9496, 0.1167, 0.9197, 0.08029, 0.8833, 0.05045, 0.8418, 0.02827, 0.7968, 0.01461, 0.75, 0.01, 0.7032, 0.01461, 0.6582, 0.02827, 0.6167, 0.05045, 0.5803, 0.08029, 0.5504, 0.1167, 0.5283, 0.1582, 0.5146, 0.2032, 0.51, 0.25, 0.5146, 0.2968, 0.5283, 0.3418, 0.5504, 0.3833, 0.5803, 0.4197, 0.6167, 0.4496, 0.6582, 0.4717, 0.7032, 0.4854])
me_cilindro_005.update()
me_plano = bpy.data.meshes.new('Plano')
me_plano.from_pydata([(-1.0, -1.0, 0.0), (1.0, -1.0, 0.0), (-1.0, 1.0, 0.0), (1.0, 1.0, 0.0)], [], [(0, 1, 3, 2)])
_uv = me_plano.uv_layers.new(name='Mapa UV')
_uv.uv.foreach_set('vector', [0.0, 0.0, 1.0, 0.0, 1.0, 1.0, 0.0, 1.0])
me_plano.update()

# ---- objects
ob_camera = bpy.data.objects.new('Camera', cam_camera)
ob_cubo = bpy.data.objects.new('Cubo', me_cubo_003)
ob_cubo_001 = bpy.data.objects.new('Cubo.001', me_cubo_004)
ob_cubo_002 = bpy.data.objects.new('Cubo.002', me_cubo_005)
ob_cilindro = bpy.data.objects.new('Cilindro', me_cilindro)
ob_cilindro_001 = bpy.data.objects.new('Cilindro.001', me_cilindro_002)
ob_cilindro_002 = bpy.data.objects.new('Cilindro.002', me_cilindro_003)
ob_cilindro_003 = bpy.data.objects.new('Cilindro.003', me_cilindro_004)
ob_cubo_003 = bpy.data.objects.new('Cubo.003', me_cubo_006)
ob_cilindro_004 = bpy.data.objects.new('Cilindro.004', me_cilindro_005)
ob_plano = bpy.data.objects.new('Plano', me_plano)
ob_sol = bpy.data.objects.new('Sol', light_sol)
ob_c_mera = bpy.data.objects.new('Câmera', cam_c_mera)

# ---- transforms, parenting, visibility, modifiers, constraints
ob_camera.location = (7.359, -6.926, 4.958)
ob_camera.rotation_euler = (1.109, 0.0, 0.8149)
ob_camera.lock_rotations_4d = False
ob_camera.empty_display_type = 'ARROWS'
ob_camera.color = (0.0, 0.0, 0.0, 0.0)
ob_camera.display_type = 'WIRE'
ob_camera.lineart.crease_threshold = 0.0
ob_cubo.location = (0.0, 0.0, 0.0)
ob_cubo_001.location = (0.0, 0.0, 0.0)
ob_cubo_001.scale = (1.0, 2.5, 0.5)
ob_cubo_002.location = (0.0, -1.2, 0.8)
ob_cubo_002.scale = (1.2, 1.0, 1.3)
ob_cilindro.location = (-2.31, 0.00961, 0.03951)
ob_cilindro_001.location = (0.0, 0.0, 0.0)
ob_cilindro_002.location = (1.2, 1.8, 0.0)
ob_cilindro_002.rotation_euler = (1.571, -0.0, 0.0)
ob_cilindro_002.scale = (0.6, 0.6, 0.6)
ob_cilindro_003.location = (-1.156, 1.81, -0.01397)
ob_cilindro_003.rotation_euler = (1.571, -0.0, 0.0)
ob_cilindro_003.scale = (0.6, 0.6, 0.6)
ob_cubo_003.location = (0.0, 0.0, 0.8)
ob_cubo_003.scale = (1.5, 0.3, 0.3)
ob_cilindro_004.location = (0.6, 2.0, 0.0)
ob_cilindro_004.rotation_euler = (0.0, -0.1745, 0.0)
ob_cilindro_004.scale = (0.1, 0.1, 0.3)
ob_plano.location = (0.02176, 0.2224, -1.238)
ob_plano.scale = (20.0, 20.0, 4.04e+04)
ob_sol.location = (0.0, 0.0, 5.0)
ob_sol.rotation_euler = (0.8727, -0.0, 0.0)
ob_c_mera.location = (0.0, -5.0, 3.0)
ob_c_mera.rotation_euler = (0.5214, 0.9819, -2.369)

# ---- collection membership
col_collection.objects.link(ob_camera)
col_collection.objects.link(ob_cubo)
col_collection.objects.link(ob_cubo_001)
col_collection.objects.link(ob_cubo_002)
col_collection.objects.link(ob_cilindro)
col_collection.objects.link(ob_cilindro_001)
col_collection.objects.link(ob_cilindro_002)
col_collection.objects.link(ob_cilindro_003)
col_collection.objects.link(ob_cubo_003)
col_collection.objects.link(ob_cilindro_004)
col_collection.objects.link(ob_plano)
col_collection.objects.link(ob_sol)
col_collection.objects.link(ob_c_mera)

# ---- scene / render settings (as saved in the file)
scene.camera = ob_camera
scene.frame_start = 1; scene.frame_end = 250; scene.frame_set(83)
scene.render.engine = 'BLENDER_EEVEE_NEXT'
bpy.context.view_layer.update()

